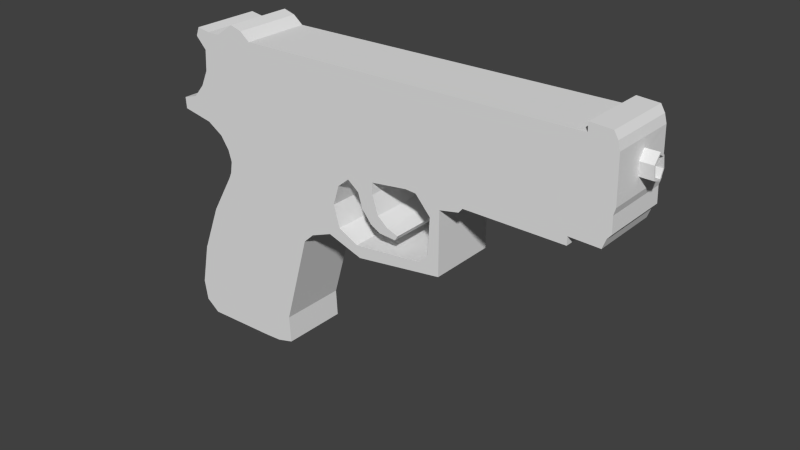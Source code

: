 # Source: gun.blend  (saved by Blender 2.75.0; exported with 4.5.12 LTS)
import bpy
from mathutils import Matrix  # noqa: F401  (used for matrix-valued properties, if any)

bpy.ops.wm.read_factory_settings(use_empty=True)
scene = bpy.context.scene
scene.name = 'Scene'

# ---- collections
col_collection_1 = bpy.data.collections.new('Collection 1'); scene.collection.children.link(col_collection_1)

# ---- world
world_world = bpy.data.worlds.new('World'); scene.world = world_world
world_world.color = (0.05088, 0.05088, 0.05088)
world_world.use_sun_shadow = False
world_world.sun_shadow_jitter_overblur = 0.0
world_world.cycles.sampling_method = 'MANUAL'
world_world.cycles.sample_map_resolution = 256

# ---- meshes
me_plane_002 = bpy.data.meshes.new('Plane.002')
me_plane_002.from_pydata([(-0.01481, -0.01097, -0.0006559), (0.02071, -0.01097, 0.001968), (-0.01481, 0.0112, -0.0006559), (0.02071, 0.0112, 0.001968), (0.00938, -0.01097, 0.0), (0.00938, 0.0112, 0.0), (0.01504, -0.01097, 0.0003279), (0.01504, 0.0112, 0.0003279), (-0.0194, -0.01097, 0.002842), (-0.0194, 0.0112, 0.002842), (-0.02049, -0.01097, 0.00962), (-0.02049, 0.0112, 0.00962), (-0.01765, -0.01097, 0.02361), (-0.01765, 0.0112, 0.02361), (-0.01131, -0.01097, 0.03979), (-0.01131, 0.0112, 0.03979), (-0.003437, -0.01097, 0.05335), (-0.003437, 0.0112, 0.05335), (-0.002562, -0.01097, 0.05531), (-0.002562, 0.0112, 0.05531), (-0.001907, -0.01097, 0.05925), (-0.001907, 0.0112, 0.05925), (-0.003, -0.01097, 0.06297), (-0.003, 0.0112, 0.06297), (-0.005842, -0.01097, 0.06712), (-0.005842, 0.0112, 0.06712), (-0.01109, -0.01097, 0.0704), (-0.01109, 0.0112, 0.0704), (-0.02136, -0.01097, 0.07237), (-0.02136, 0.0112, 0.07237), (-0.02158, -0.01097, 0.07608), (-0.02158, 0.0112, 0.07608), (-0.01655, -0.01097, 0.07761), (-0.01655, 0.0112, 0.07761), (-0.01284, -0.01097, 0.08199), (-0.01284, 0.0112, 0.08199), (-0.01043, -0.01097, 0.08723), (-0.01043, 0.0112, 0.08723), (-0.009996, -0.01097, 0.09401), (-0.009996, 0.0112, 0.09401), (-0.01349, -0.01097, 0.09773), (-0.01349, 0.0112, 0.09773), (-0.0124, -0.01097, 0.1006), (-0.0124, 0.0112, 0.1006), (-0.008028, -0.01097, 0.09991), (-0.008028, 0.0112, 0.09991), (-0.003874, -0.01097, 0.09991), (-0.003874, 0.0112, 0.09991), (0.002247, -0.01097, 0.1041), (0.002247, 0.0112, 0.1041), (0.006183, -0.01097, 0.103), (0.006183, 0.0112, 0.103), (0.009462, -0.01097, 0.1004), (0.009462, 0.0112, 0.1004), (0.1231, -0.01097, 0.1021), (0.1231, 0.0112, 0.1021), (0.1231, -0.01097, 0.1049), (0.1231, 0.0112, 0.1049), (0.1299, -0.01097, 0.1045), (0.1299, 0.0112, 0.1045), (0.1312, -0.01097, 0.1023), (0.1312, 0.0112, 0.1023), (0.1319, -0.01097, 0.0997), (0.1319, 0.0112, 0.0997), (0.1323, -0.01097, 0.08548), (0.1323, 0.0112, 0.08548), (0.1317, -0.01097, 0.0833), (0.1317, 0.0112, 0.0833), (0.1319, -0.01097, 0.07827), (0.1319, 0.0112, 0.07827), (0.1306, -0.01097, 0.07674), (0.1306, 0.0112, 0.07674), (0.1295, -0.01097, 0.07368), (0.1295, 0.0112, 0.07368), (0.1199, -0.01097, 0.0739), (0.1199, 0.0112, 0.0739), (0.1199, -0.01097, 0.07127), (0.1199, 0.0112, 0.07127), (0.08795, -0.01097, 0.07127), (0.08795, 0.0112, 0.07127), (0.08664, -0.01097, 0.06974), (0.08664, 0.0112, 0.06974), (0.0803, -0.01097, 0.06843), (0.0803, 0.0112, 0.06843), (0.0803, -0.01097, 0.04788), (0.0803, 0.0112, 0.04788), (0.05144, -0.01097, 0.04373), (0.05144, 0.0112, 0.04373), (0.03963, -0.01097, 0.04766), (0.03963, 0.0112, 0.04766), (0.03242, -0.01097, 0.04482), (0.03242, 0.0112, 0.04482), (0.02892, -0.01097, 0.04154), (0.02892, 0.0112, 0.04154), (0.02024, -0.01097, 0.01093), (0.02024, 0.0112, 0.01093), (0.07324, 0.0112, 0.05006), (0.07648, 0.0112, 0.05342), (0.07711, 0.0112, 0.06526), (0.07212, 0.0112, 0.07087), (0.06863, 0.0112, 0.07112), (0.05654, 0.0112, 0.0695), (0.05654, 0.0112, 0.06576), (0.05853, 0.0112, 0.05978), (0.07324, -0.01097, 0.05006), (0.07648, -0.01097, 0.05342), (0.07711, -0.01097, 0.06526), (0.07212, -0.01097, 0.07087), (0.06863, -0.01097, 0.07112), (0.05654, -0.01097, 0.0695), (0.05654, -0.01097, 0.06576), (0.05853, -0.01097, 0.05978), (0.05031, 0.0112, 0.04756), (0.04358, 0.0112, 0.05093), (0.04158, 0.0112, 0.05803), (0.04358, 0.0112, 0.06452), (0.04744, 0.0112, 0.06776), (0.05118, 0.0112, 0.06489), (0.05268, 0.0112, 0.06015), (0.05592, 0.0112, 0.05616), (0.05916, 0.0112, 0.05442), (0.06477, 0.0112, 0.05404), (0.06576, 0.0112, 0.05567), (0.06202, 0.0112, 0.05691), (0.05031, -0.01097, 0.04756), (0.04358, -0.01097, 0.05093), (0.04158, -0.01097, 0.05803), (0.04358, -0.01097, 0.06452), (0.04744, -0.01097, 0.06776), (0.05118, -0.01097, 0.06489), (0.05268, -0.01097, 0.06015), (0.05592, -0.01097, 0.05616), (0.05916, -0.01097, 0.05442), (0.06477, -0.01097, 0.05404), (0.06576, -0.01097, 0.05567), (0.06202, -0.01097, 0.05691), (0.1194, 0.0005337, 0.09318), (0.1194, 0.001067, 0.09378), (0.1194, 0.001538, 0.09348), (0.1321, 0.003512, 0.09179), (0.1322, 0.001952, 0.08895), (0.1322, -0.0009824, 0.09), (0.1321, -0.001531, 0.09419), (0.1195, 0.0006563, 0.09224), (0.1195, 0.001312, 0.09201), (0.1195, 0.001661, 0.09264), (0.132, 0.0008539, 0.09688), (0.132, 0.002963, 0.09553), (0.1363, 0.003512, 0.09179), (0.1364, 0.001952, 0.08895), (0.1364, -0.0009824, 0.09), (0.1362, -0.001531, 0.09419), (0.1362, 0.0008539, 0.09688), (0.1362, 0.002963, 0.09553), (0.1363, 0.003084, 0.09198), (0.1364, 0.001804, 0.08965), (0.1363, -0.0006039, 0.09052), (0.1362, -0.001054, 0.09396), (0.1362, 0.000903, 0.09616), (0.1362, 0.002634, 0.09505), (0.1247, 0.003084, 0.09198), (0.1247, 0.001804, 0.08965), (0.1247, -0.0006039, 0.09052), (0.1246, -0.001054, 0.09396), (0.1246, 0.000903, 0.09616), (0.1246, 0.002634, 0.09505)], [], [(6, 7, 3, 1), (0, 2, 5, 4), (4, 5, 7, 6), (0, 8, 9, 2), (8, 10, 11, 9), (10, 12, 13, 11), (12, 14, 15, 13), (14, 16, 17, 15), (16, 18, 19, 17), (18, 20, 21, 19), (20, 22, 23, 21), (22, 24, 25, 23), (24, 26, 27, 25), (26, 28, 29, 27), (28, 30, 31, 29), (30, 32, 33, 31), (32, 34, 35, 33), (34, 36, 37, 35), (36, 38, 39, 37), (38, 40, 41, 39), (40, 42, 43, 41), (42, 44, 45, 43), (44, 46, 47, 45), (46, 48, 49, 47), (48, 50, 51, 49), (50, 52, 53, 51), (52, 54, 55, 53), (54, 56, 57, 55), (56, 58, 59, 57), (58, 60, 61, 59), (60, 62, 63, 61), (64, 65, 139, 140, 141, 142, 62), (64, 66, 67, 65), (66, 68, 69, 67), (68, 70, 71, 69), (70, 72, 73, 71), (72, 74, 75, 73), (74, 76, 77, 75), (76, 78, 79, 77), (78, 80, 81, 79), (80, 82, 83, 81), (82, 84, 85, 83), (84, 86, 87, 85), (86, 88, 89, 87), (88, 90, 91, 89), (90, 92, 93, 91), (92, 94, 95, 93), (1, 3, 95, 94), (6, 1, 94, 92, 90, 88, 86, 124, 125, 126, 127, 128, 129, 130, 131, 132, 133, 134, 135, 48, 46, 44, 42, 40, 38, 36, 34, 32, 30, 28, 26, 24, 22, 20, 18, 16, 14, 12, 10, 8, 0, 4), (86, 84, 82, 80, 78, 76, 74, 72, 70, 68, 66, 64, 62, 60, 58, 56, 54, 52, 50, 48, 135, 111, 110, 109, 108, 107, 106, 105, 104, 124), (5, 2, 9, 11, 13, 15, 17, 19, 21, 23, 25, 27, 29, 31, 33, 35, 37, 39, 41, 43, 45, 47, 49, 123, 122, 121, 120, 119, 118, 117, 116, 115, 114, 113, 112, 87, 89, 91, 93, 95, 3, 7), (49, 51, 53, 55, 57, 59, 61, 63, 65, 67, 69, 71, 73, 75, 77, 79, 81, 83, 85, 87, 112, 96, 97, 98, 99, 100, 101, 102, 103, 123), (112, 113, 125, 124), (113, 114, 126, 125), (114, 115, 127, 126), (115, 116, 128, 127), (116, 117, 129, 128), (117, 118, 130, 129), (118, 119, 131, 130), (119, 120, 132, 131), (120, 121, 133, 132), (121, 122, 134, 133), (122, 123, 135, 134), (103, 111, 135, 123), (103, 102, 110, 111), (102, 101, 109, 110), (101, 100, 108, 109), (100, 99, 107, 108), (99, 98, 106, 107), (98, 97, 105, 106), (97, 96, 104, 105), (96, 112, 124, 104), (146, 147, 138, 137), (62, 142, 146, 147, 139, 65, 63), (147, 139, 145, 138), (142, 146, 137, 136), (141, 142, 136, 143), (140, 141, 143, 144), (139, 140, 144, 145), (139, 148, 153, 147), (146, 147, 153, 152), (146, 152, 151, 142), (142, 151, 150, 141), (141, 150, 149, 140), (140, 149, 148, 139), (148, 154, 159, 153), (152, 153, 159, 158), (152, 158, 157, 151), (151, 157, 156, 150), (150, 156, 155, 149), (149, 155, 154, 148), (154, 160, 165, 159), (158, 159, 165, 164), (158, 164, 163, 157), (157, 163, 162, 156), (156, 162, 161, 155), (155, 161, 160, 154)])
me_plane_002.use_remesh_preserve_volume = False
me_plane_002.use_remesh_preserve_attributes = False
me_plane_002.use_mirror_vertex_groups = False
me_plane_002.update()

# ---- objects
ob_gun = bpy.data.objects.new('Gun', me_plane_002)

# ---- transforms, parenting, visibility, modifiers, constraints
ob_gun.location = (0.0, 0.0, 0.0)
ob_gun.lineart.crease_threshold = 0.0

# ---- collection membership
col_collection_1.objects.link(ob_gun)

# ---- scene / render settings (as saved in the file)
scene.frame_start = 1; scene.frame_end = 250; scene.frame_set(6)
scene.render.engine = 'BLENDER_EEVEE_NEXT'
scene.render.resolution_percentage = 50
scene.render.dither_intensity = 0.0
scene.cycles.use_denoising = False
scene.cycles.samples = 10
scene.cycles.sampling_pattern = 'TABULATED_SOBOL'
scene.cycles.light_sampling_threshold = 0.0
scene.cycles.use_adaptive_sampling = False
scene.cycles.use_light_tree = False
scene.cycles.blur_glossy = 0.0
scene.cycles.pixel_filter_type = 'GAUSSIAN'
scene.cycles.sample_clamp_indirect = 0.0
scene.view_settings.view_transform = 'Standard'
bpy.context.view_layer.update()

# ---- added for rendering (the .blend has no active camera and no usable light): camera, sun
cam_auto = bpy.data.cameras.new('AutoCamera')
cam_auto.lens = 50.0
cam_auto.sensor_width = 36.0
cam_auto.clip_end = 1000.0
ob_auto_camera = bpy.data.objects.new('AutoCamera', cam_auto)
scene.collection.objects.link(ob_auto_camera)
ob_auto_camera.location = (0.242445, -0.221938, 0.200179)
ob_auto_camera.rotation_euler = (1.09748, -7.21219e-08, 0.694738)
scene.camera = ob_auto_camera
light_auto_sun = bpy.data.lights.new('AutoSun', 'SUN')
light_auto_sun.energy = 3.0
light_auto_sun.angle = 0.0523599
ob_auto_sun = bpy.data.objects.new('AutoSun', light_auto_sun)
scene.collection.objects.link(ob_auto_sun)
ob_auto_sun.rotation_euler = (0.872665, 0.174533, 0.523599)
bpy.context.view_layer.update()
